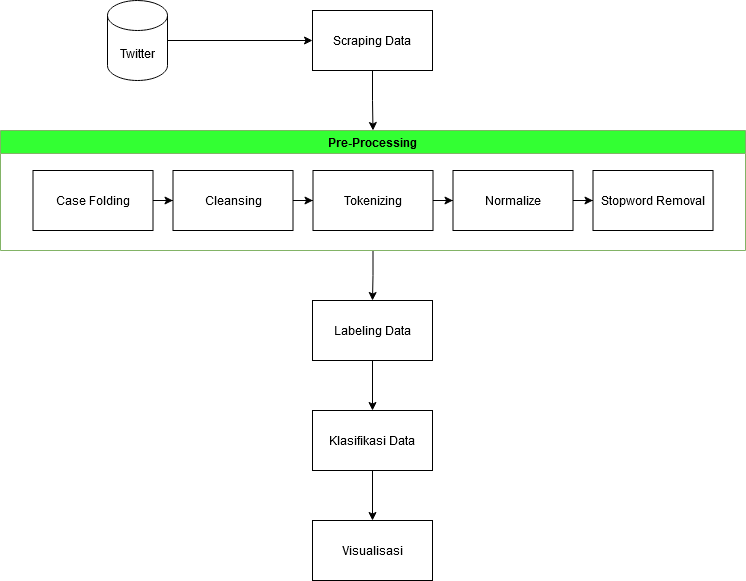

The diagram above was exported from draw.io. Its source (the exported page's mxGraphModel, read from the mxfile embedded in the PNG):
<mxGraphModel dx="1422" dy="772" grid="1" gridSize="10" guides="1" tooltips="1" connect="1" arrows="1" fold="1" page="1" pageScale="1" pageWidth="850" pageHeight="1100" math="0" shadow="0">
  <root>
    <mxCell id="0" />
    <mxCell id="1" parent="0" />
    <mxCell id="Vw9i34_FjWmEh-uhaYAY-3" style="edgeStyle=orthogonalEdgeStyle;rounded=0;orthogonalLoop=1;jettySize=auto;html=1;" parent="1" source="Vw9i34_FjWmEh-uhaYAY-1" target="Vw9i34_FjWmEh-uhaYAY-2" edge="1">
      <mxGeometry relative="1" as="geometry" />
    </mxCell>
    <mxCell id="Vw9i34_FjWmEh-uhaYAY-1" value="Twitter" style="shape=cylinder3;whiteSpace=wrap;html=1;boundedLbl=1;backgroundOutline=1;size=15;" parent="1" vertex="1">
      <mxGeometry x="160" y="40" width="60" height="80" as="geometry" />
    </mxCell>
    <mxCell id="Vw9i34_FjWmEh-uhaYAY-16" style="edgeStyle=orthogonalEdgeStyle;rounded=0;orthogonalLoop=1;jettySize=auto;html=1;exitX=0.5;exitY=1;exitDx=0;exitDy=0;" parent="1" source="Vw9i34_FjWmEh-uhaYAY-2" target="Vw9i34_FjWmEh-uhaYAY-4" edge="1">
      <mxGeometry relative="1" as="geometry" />
    </mxCell>
    <mxCell id="Vw9i34_FjWmEh-uhaYAY-2" value="Scraping Data" style="rounded=0;whiteSpace=wrap;html=1;" parent="1" vertex="1">
      <mxGeometry x="365" y="50" width="120" height="60" as="geometry" />
    </mxCell>
    <mxCell id="Vw9i34_FjWmEh-uhaYAY-23" value="" style="edgeStyle=orthogonalEdgeStyle;rounded=0;orthogonalLoop=1;jettySize=auto;html=1;" parent="1" source="Vw9i34_FjWmEh-uhaYAY-4" target="Vw9i34_FjWmEh-uhaYAY-22" edge="1">
      <mxGeometry relative="1" as="geometry" />
    </mxCell>
    <mxCell id="Vw9i34_FjWmEh-uhaYAY-4" value="Pre-Processing" style="swimlane;fillColor=#33FF33;strokeColor=#82b366;gradientColor=none;swimlaneFillColor=default;rounded=0;glass=0;" parent="1" vertex="1">
      <mxGeometry x="53" y="170" width="745" height="120" as="geometry" />
    </mxCell>
    <mxCell id="Vw9i34_FjWmEh-uhaYAY-8" value="" style="edgeStyle=orthogonalEdgeStyle;rounded=0;orthogonalLoop=1;jettySize=auto;html=1;" parent="Vw9i34_FjWmEh-uhaYAY-4" source="Vw9i34_FjWmEh-uhaYAY-6" target="Vw9i34_FjWmEh-uhaYAY-7" edge="1">
      <mxGeometry relative="1" as="geometry" />
    </mxCell>
    <mxCell id="Vw9i34_FjWmEh-uhaYAY-6" value="Case Folding" style="rounded=0;whiteSpace=wrap;html=1;" parent="Vw9i34_FjWmEh-uhaYAY-4" vertex="1">
      <mxGeometry x="32.5" y="40" width="120" height="60" as="geometry" />
    </mxCell>
    <mxCell id="Vw9i34_FjWmEh-uhaYAY-10" value="" style="edgeStyle=orthogonalEdgeStyle;rounded=0;orthogonalLoop=1;jettySize=auto;html=1;" parent="Vw9i34_FjWmEh-uhaYAY-4" source="Vw9i34_FjWmEh-uhaYAY-7" target="Vw9i34_FjWmEh-uhaYAY-9" edge="1">
      <mxGeometry relative="1" as="geometry" />
    </mxCell>
    <mxCell id="Vw9i34_FjWmEh-uhaYAY-7" value="Cleansing" style="whiteSpace=wrap;html=1;rounded=0;" parent="Vw9i34_FjWmEh-uhaYAY-4" vertex="1">
      <mxGeometry x="172.5" y="40" width="120" height="60" as="geometry" />
    </mxCell>
    <mxCell id="Vw9i34_FjWmEh-uhaYAY-12" value="" style="edgeStyle=orthogonalEdgeStyle;rounded=0;orthogonalLoop=1;jettySize=auto;html=1;" parent="Vw9i34_FjWmEh-uhaYAY-4" source="Vw9i34_FjWmEh-uhaYAY-9" target="Vw9i34_FjWmEh-uhaYAY-11" edge="1">
      <mxGeometry relative="1" as="geometry" />
    </mxCell>
    <mxCell id="Vw9i34_FjWmEh-uhaYAY-9" value="Tokenizing" style="whiteSpace=wrap;html=1;rounded=0;" parent="Vw9i34_FjWmEh-uhaYAY-4" vertex="1">
      <mxGeometry x="312.5" y="40" width="120" height="60" as="geometry" />
    </mxCell>
    <mxCell id="Vw9i34_FjWmEh-uhaYAY-14" value="" style="edgeStyle=orthogonalEdgeStyle;rounded=0;orthogonalLoop=1;jettySize=auto;html=1;" parent="Vw9i34_FjWmEh-uhaYAY-4" source="Vw9i34_FjWmEh-uhaYAY-11" target="Vw9i34_FjWmEh-uhaYAY-13" edge="1">
      <mxGeometry relative="1" as="geometry" />
    </mxCell>
    <mxCell id="Vw9i34_FjWmEh-uhaYAY-11" value="Normalize" style="whiteSpace=wrap;html=1;rounded=0;" parent="Vw9i34_FjWmEh-uhaYAY-4" vertex="1">
      <mxGeometry x="452.5" y="40" width="120" height="60" as="geometry" />
    </mxCell>
    <mxCell id="Vw9i34_FjWmEh-uhaYAY-13" value="Stopword Removal" style="whiteSpace=wrap;html=1;rounded=0;" parent="Vw9i34_FjWmEh-uhaYAY-4" vertex="1">
      <mxGeometry x="592.5" y="40" width="120" height="60" as="geometry" />
    </mxCell>
    <mxCell id="Vw9i34_FjWmEh-uhaYAY-25" value="" style="edgeStyle=orthogonalEdgeStyle;rounded=0;orthogonalLoop=1;jettySize=auto;html=1;" parent="1" source="Vw9i34_FjWmEh-uhaYAY-22" target="Vw9i34_FjWmEh-uhaYAY-24" edge="1">
      <mxGeometry relative="1" as="geometry" />
    </mxCell>
    <mxCell id="Vw9i34_FjWmEh-uhaYAY-22" value="Labeling Data" style="rounded=0;whiteSpace=wrap;html=1;fillColor=none;strokeColor=default;fontStyle=0;startSize=23;gradientColor=none;swimlaneFillColor=default;glass=0;" parent="1" vertex="1">
      <mxGeometry x="365" y="340" width="120" height="60" as="geometry" />
    </mxCell>
    <mxCell id="Vw9i34_FjWmEh-uhaYAY-27" value="" style="edgeStyle=orthogonalEdgeStyle;rounded=0;orthogonalLoop=1;jettySize=auto;html=1;" parent="1" source="Vw9i34_FjWmEh-uhaYAY-24" target="Vw9i34_FjWmEh-uhaYAY-26" edge="1">
      <mxGeometry relative="1" as="geometry" />
    </mxCell>
    <mxCell id="Vw9i34_FjWmEh-uhaYAY-24" value="Klasifikasi Data" style="whiteSpace=wrap;html=1;fillColor=none;rounded=0;fontStyle=0;startSize=23;gradientColor=none;swimlaneFillColor=default;glass=0;" parent="1" vertex="1">
      <mxGeometry x="365" y="450" width="120" height="60" as="geometry" />
    </mxCell>
    <mxCell id="Vw9i34_FjWmEh-uhaYAY-26" value="Visualisasi" style="whiteSpace=wrap;html=1;fillColor=none;rounded=0;fontStyle=0;startSize=23;gradientColor=none;swimlaneFillColor=default;glass=0;" parent="1" vertex="1">
      <mxGeometry x="365" y="560" width="120" height="60" as="geometry" />
    </mxCell>
  </root>
</mxGraphModel>